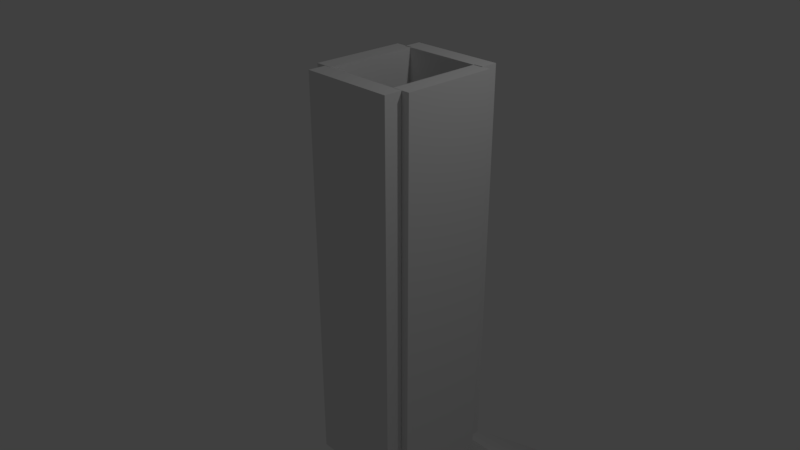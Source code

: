 # Source: SorterReleaser.blend  (saved by Blender 2.79.0; exported with 4.5.12 LTS)
import bpy
from mathutils import Matrix  # noqa: F401  (used for matrix-valued properties, if any)

bpy.ops.wm.read_factory_settings(use_empty=True)
scene = bpy.context.scene
scene.name = 'Scene'

# ---- collections
col_collection_1 = bpy.data.collections.new('Collection 1'); scene.collection.children.link(col_collection_1)

# ---- materials (node trees are filled in below, after node groups)
mat_material = bpy.data.materials.new('Material')
mat_material.alpha_threshold = 0.0
mat_material.use_transparent_shadow = False
mat_material.roughness = 0.5
mat_material.line_color = (0.0, 0.0, 0.0, 1.0)
mat_material_001 = bpy.data.materials.new('Material.001')
mat_material_001.alpha_threshold = 0.0
mat_material_001.use_transparent_shadow = False
mat_material_001.roughness = 0.5
mat_material_001.line_color = (0.0, 0.0, 0.0, 1.0)
mat_material_002 = bpy.data.materials.new('Material.002')
mat_material_002.alpha_threshold = 0.0
mat_material_002.use_transparent_shadow = False
mat_material_002.roughness = 0.5
mat_material_002.line_color = (0.0, 0.0, 0.0, 1.0)
mat_material_003 = bpy.data.materials.new('Material.003')
mat_material_003.alpha_threshold = 0.0
mat_material_003.use_transparent_shadow = False
mat_material_003.roughness = 0.5
mat_material_003.line_color = (0.0, 0.0, 0.0, 1.0)
mat_material_004 = bpy.data.materials.new('Material.004')
mat_material_004.alpha_threshold = 0.0
mat_material_004.use_transparent_shadow = False
mat_material_004.roughness = 0.5
mat_material_004.line_color = (0.0, 0.0, 0.0, 1.0)
mat_material_005 = bpy.data.materials.new('Material.005')
mat_material_005.alpha_threshold = 0.0
mat_material_005.use_transparent_shadow = False
mat_material_005.roughness = 0.5
mat_material_005.line_color = (0.0, 0.0, 0.0, 1.0)

# ---- material node trees

# ---- world
world_world = bpy.data.worlds.new('World'); scene.world = world_world
world_world.color = (0.05088, 0.05088, 0.05088)
world_world.use_sun_shadow = False
world_world.sun_shadow_jitter_overblur = 0.0
world_world.cycles.sampling_method = 'MANUAL'

# ---- cameras
cam_camera = bpy.data.cameras.new('Camera')
cam_camera.clip_end = 100.0
cam_camera.lens = 35.0
cam_camera.sensor_width = 32.0
cam_camera.sensor_height = 18.0
cam_camera.ortho_scale = 7.314
cam_camera.dof.focus_distance = 0.0
cam_camera.dof.aperture_fstop = 128.0

# ---- lights
light_lamp = bpy.data.lights.new('Lamp', 'POINT')
light_lamp.transmission_factor = 0.0
light_lamp.cutoff_distance = 30.0
light_lamp.energy = 100.0
light_lamp.shadow_buffer_clip_start = 1.001
light_lamp.shadow_soft_size = 0.1
light_lamp.shadow_maximum_resolution = 0.006
light_lamp.use_absolute_resolution = True

# ---- meshes
me_cube = bpy.data.meshes.new('Cube')
me_cube.from_pydata([(1.0, 1.0, -1.0), (1.0, -1.0, -1.0), (-1.0, -1.0, -1.0), (-1.0, 1.0, -1.0), (1.0, 1.0, 1.0), (1.0, -1.0, 1.0), (-1.0, -1.0, 1.0), (-1.0, 1.0, 1.0)], [], [(0, 1, 2, 3), (4, 7, 6, 5), (0, 4, 5, 1), (1, 5, 6, 2), (2, 6, 7, 3), (4, 0, 3, 7)])
me_cube.materials.append(mat_material)
me_cube.use_remesh_preserve_volume = False
me_cube.use_remesh_preserve_attributes = False
me_cube.use_mirror_vertex_groups = False
me_cube.update()
me_cube_001 = bpy.data.meshes.new('Cube.001')
me_cube_001.from_pydata([(1.0, 1.0, -1.0), (1.0, -1.0, -1.0), (-1.0, -1.0, -1.0), (-1.0, 1.0, -1.0), (1.0, 1.0, 1.0), (1.0, -1.0, 1.0), (-1.0, -1.0, 1.0), (-1.0, 1.0, 1.0)], [], [(0, 1, 2, 3), (4, 7, 6, 5), (0, 4, 5, 1), (1, 5, 6, 2), (2, 6, 7, 3), (4, 0, 3, 7)])
me_cube_001.materials.append(mat_material_001)
me_cube_001.use_remesh_preserve_volume = False
me_cube_001.use_remesh_preserve_attributes = False
me_cube_001.use_mirror_vertex_groups = False
me_cube_001.update()
me_cube_002 = bpy.data.meshes.new('Cube.002')
me_cube_002.from_pydata([(1.0, 1.0, -1.0), (1.0, -1.0, -1.0), (-1.0, -1.0, -1.0), (-1.0, 1.0, -1.0), (1.0, 1.0, 1.0), (1.0, -1.0, 1.0), (-1.0, -1.0, 1.0), (-1.0, 1.0, 1.0)], [], [(0, 1, 2, 3), (4, 7, 6, 5), (0, 4, 5, 1), (1, 5, 6, 2), (2, 6, 7, 3), (4, 0, 3, 7)])
me_cube_002.materials.append(mat_material_002)
me_cube_002.use_remesh_preserve_volume = False
me_cube_002.use_remesh_preserve_attributes = False
me_cube_002.use_mirror_vertex_groups = False
me_cube_002.update()
me_cube_003 = bpy.data.meshes.new('Cube.003')
me_cube_003.from_pydata([(1.0, 1.0, -1.0), (1.0, -1.0, -1.0), (-1.0, -1.0, -1.0), (-1.0, 1.0, -1.0), (1.0, 1.0, 1.0), (1.0, -1.0, 1.0), (-1.0, -1.0, 1.0), (-1.0, 1.0, 1.0)], [], [(0, 1, 2, 3), (4, 7, 6, 5), (0, 4, 5, 1), (1, 5, 6, 2), (2, 6, 7, 3), (4, 0, 3, 7)])
me_cube_003.materials.append(mat_material_003)
me_cube_003.use_remesh_preserve_volume = False
me_cube_003.use_remesh_preserve_attributes = False
me_cube_003.use_mirror_vertex_groups = False
me_cube_003.update()
me_cube_004 = bpy.data.meshes.new('Cube.004')
me_cube_004.from_pydata([(1.0, 1.0, -1.0), (1.0, -1.0, -1.0), (-1.0, -1.0, -1.0), (-1.0, 1.0, -1.0), (1.0, 1.0, 1.0), (1.0, -1.0, 1.0), (-1.0, -1.0, 1.0), (-1.0, 1.0, 1.0)], [], [(0, 1, 2, 3), (4, 7, 6, 5), (0, 4, 5, 1), (1, 5, 6, 2), (2, 6, 7, 3), (4, 0, 3, 7)])
me_cube_004.materials.append(mat_material_004)
me_cube_004.use_remesh_preserve_volume = False
me_cube_004.use_remesh_preserve_attributes = False
me_cube_004.use_mirror_vertex_groups = False
me_cube_004.update()
me_cube_005 = bpy.data.meshes.new('Cube.005')
me_cube_005.from_pydata([(1.0, 1.0, -1.0), (1.0, -1.0, -1.0), (-1.0, -1.0, -1.0), (-1.0, 1.0, -1.0), (1.0, 1.0, 1.0), (1.0, -1.0, 1.0), (-1.0, -1.0, 1.0), (-1.0, 1.0, 1.0)], [], [(0, 1, 2, 3), (4, 7, 6, 5), (0, 4, 5, 1), (1, 5, 6, 2), (2, 6, 7, 3), (4, 0, 3, 7)])
me_cube_005.materials.append(mat_material_005)
me_cube_005.use_remesh_preserve_volume = False
me_cube_005.use_remesh_preserve_attributes = False
me_cube_005.use_mirror_vertex_groups = False
me_cube_005.update()

# ---- objects
ob_cube = bpy.data.objects.new('Cube', me_cube)
ob_lamp = bpy.data.objects.new('Lamp', light_lamp)
ob_camera = bpy.data.objects.new('Camera', cam_camera)
ob_cube_001 = bpy.data.objects.new('Cube.001', me_cube_001)
ob_cube_002 = bpy.data.objects.new('Cube.002', me_cube_002)
ob_cube_003 = bpy.data.objects.new('Cube.003', me_cube_003)
ob_cube_004 = bpy.data.objects.new('Cube.004', me_cube_004)
ob_cube_005 = bpy.data.objects.new('Cube.005', me_cube_005)

# ---- transforms, parenting, visibility, modifiers, constraints
ob_cube.location = (0.0, 0.0, 0.0)
ob_cube.scale = (0.116, 0.6151, 2.606)
ob_cube.lock_rotations_4d = False
ob_cube.empty_display_type = 'ARROWS'
ob_cube.lineart.crease_threshold = 0.0
ob_lamp.location = (4.076, 1.005, 5.904)
ob_lamp.rotation_euler = (0.6503, 0.05522, 1.866)
ob_lamp.lock_rotations_4d = False
ob_lamp.empty_display_type = 'ARROWS'
ob_lamp.color = (0.0, 0.0, 0.0, 0.0)
ob_lamp.lineart.crease_threshold = 0.0
ob_camera.location = (7.481, -6.508, 5.344)
ob_camera.rotation_euler = (1.109, 0.0, 0.8149)
ob_camera.lock_rotations_4d = False
ob_camera.empty_display_type = 'ARROWS'
ob_camera.color = (0.0, 0.0, 0.0, 0.0)
ob_camera.display_type = 'WIRE'
ob_camera.lineart.crease_threshold = 0.0
ob_cube_001.location = (1.245, 0.0, 0.0)
ob_cube_001.scale = (0.116, 0.6151, 2.606)
ob_cube_001.lock_rotations_4d = False
ob_cube_001.empty_display_type = 'ARROWS'
ob_cube_001.lineart.crease_threshold = 0.0
ob_cube_002.location = (0.6415, 0.7192, 0.0)
ob_cube_002.rotation_euler = (0.0, -0.0, 1.571)
ob_cube_002.scale = (0.116, 0.6151, 2.606)
ob_cube_002.lock_rotations_4d = False
ob_cube_002.empty_display_type = 'ARROWS'
ob_cube_002.lineart.crease_threshold = 0.0
ob_cube_003.location = (0.6415, -0.7354, 0.0)
ob_cube_003.rotation_euler = (0.0, -0.0, 1.571)
ob_cube_003.scale = (0.116, 0.6151, 2.606)
ob_cube_003.lock_rotations_4d = False
ob_cube_003.empty_display_type = 'ARROWS'
ob_cube_003.lineart.crease_threshold = 0.0
ob_cube_004.location = (0.6415, 1.14, -5.141)
ob_cube_004.rotation_euler = (8.997e-08, -0.8727, 1.571)
ob_cube_004.scale = (0.116, 0.6151, 2.606)
ob_cube_004.lock_rotations_4d = False
ob_cube_004.empty_display_type = 'ARROWS'
ob_cube_004.lineart.crease_threshold = 0.0
ob_cube_005.location = (0.6415, 3.209, -5.066)
ob_cube_005.rotation_euler = (8.997e-08, -0.8727, 1.571)
ob_cube_005.scale = (0.116, 0.6151, 2.606)
ob_cube_005.lock_rotations_4d = False
ob_cube_005.empty_display_type = 'ARROWS'
ob_cube_005.lineart.crease_threshold = 0.0

# ---- collection membership
col_collection_1.objects.link(ob_cube)
col_collection_1.objects.link(ob_lamp)
col_collection_1.objects.link(ob_camera)
col_collection_1.objects.link(ob_cube_001)
col_collection_1.objects.link(ob_cube_002)
col_collection_1.objects.link(ob_cube_003)
col_collection_1.objects.link(ob_cube_004)
col_collection_1.objects.link(ob_cube_005)

# ---- scene / render settings (as saved in the file)
scene.camera = ob_camera
scene.frame_start = 1; scene.frame_end = 250; scene.frame_set(1)
scene.render.engine = 'BLENDER_EEVEE_NEXT'
scene.render.resolution_percentage = 50
scene.render.dither_intensity = 0.0
scene.cycles.use_denoising = False
scene.cycles.samples = 128
scene.cycles.sampling_pattern = 'TABULATED_SOBOL'
scene.cycles.use_adaptive_sampling = False
scene.cycles.use_light_tree = False
scene.cycles.blur_glossy = 0.0
scene.cycles.sample_clamp_indirect = 0.0
scene.view_settings.view_transform = 'Standard'
bpy.context.view_layer.update()
